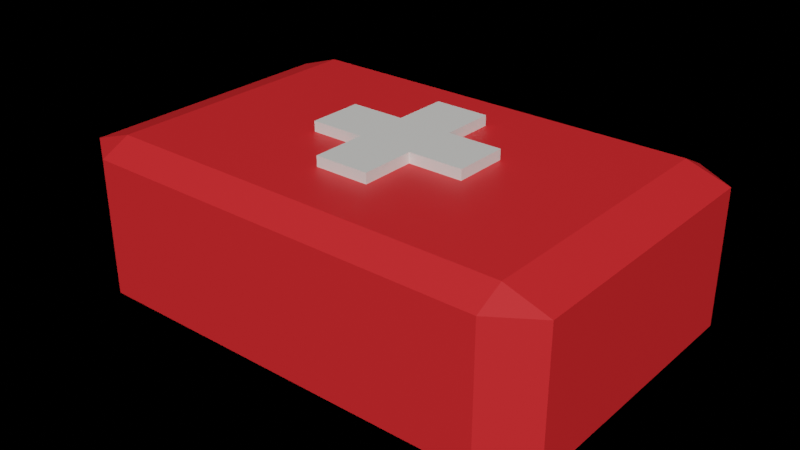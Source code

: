 # Source: Medkit.blend  (saved by Blender 3.4.6; exported with 4.5.12 LTS)
import bpy
from mathutils import Matrix  # noqa: F401  (used for matrix-valued properties, if any)

bpy.ops.wm.read_factory_settings(use_empty=True)
scene = bpy.context.scene
scene.name = 'Scene'

# ---- collections
col_collection = bpy.data.collections.new('Collection'); scene.collection.children.link(col_collection)

# ---- materials (node trees are filled in below, after node groups)
mat_white = bpy.data.materials.new('White')
mat_white.use_transparent_shadow = False
mat_red = bpy.data.materials.new('Red')
mat_red.use_transparent_shadow = False

# ---- material node trees
mat_white.use_nodes = True; mat_white.node_tree.nodes.clear()
_N = mat_white.node_tree.nodes; _L = mat_white.node_tree.links
n0 = _N.new('ShaderNodeBsdfPrincipled'); n0.name = 'Principled BSDF'; n0.location = (10, 300)
n0.distribution = 'GGX'
n0.subsurface_method = 'RANDOM_WALK_SKIN'
n0.inputs[0].default_value = (0.8, 0.7898, 0.7595, 1.0)
n0.inputs[3].default_value = 1.45
n0.inputs[27].default_value = (0.0, 0.0, 0.0, 1.0)
n0.inputs[28].default_value = 1.0
n1 = _N.new('ShaderNodeOutputMaterial'); n1.name = 'Material Output'; n1.location = (300, 300)
_L.new(n0.outputs[0], n1.inputs[0])
n1.is_active_output = True
mat_red.use_nodes = True; mat_red.node_tree.nodes.clear()
_N = mat_red.node_tree.nodes; _L = mat_red.node_tree.links
n0 = _N.new('ShaderNodeBsdfPrincipled'); n0.name = 'Principled BSDF'; n0.location = (10, 300)
n0.distribution = 'GGX'
n0.subsurface_method = 'RANDOM_WALK_SKIN'
n0.inputs[0].default_value = (0.8, 0.02566, 0.02955, 1.0)
n0.inputs[3].default_value = 1.45
n0.inputs[27].default_value = (0.0, 0.0, 0.0, 1.0)
n0.inputs[28].default_value = 1.0
n1 = _N.new('ShaderNodeOutputMaterial'); n1.name = 'Material Output'; n1.location = (300, 300)
_L.new(n0.outputs[0], n1.inputs[0])
n1.is_active_output = True

# ---- world
world_world = bpy.data.worlds.new('World'); scene.world = world_world
world_world.use_nodes = True; world_world.node_tree.nodes.clear()
_N = world_world.node_tree.nodes; _L = world_world.node_tree.links
n0 = _N.new('ShaderNodeOutputWorld'); n0.name = 'World Output'; n0.location = (300, 300)
n1 = _N.new('ShaderNodeVertexColor'); n1.name = 'Color Attribute'; n1.location = (-180, 275)
n2 = _N.new('ShaderNodeBsdfGlass'); n2.name = 'Glass BSDF'; n2.location = (10, 300)
n2.distribution = 'BECKMANN'
n2.inputs[2].default_value = 1.45
_L.new(n2.outputs[0], n0.inputs[0])
_L.new(n1.outputs[0], n2.inputs[0])
n0.is_active_output = True
world_world.color = (0.05088, 0.05088, 0.05088)
world_world.use_sun_shadow = False
world_world.sun_shadow_jitter_overblur = 0.0

# ---- meshes
me_cube_002 = bpy.data.meshes.new('Cube.002')
me_cube_002.from_pydata([(-0.8254, -0.8254, -1.0), (-0.8254, -1.0, -0.8254), (-1.0, -0.8254, -0.8254), (-0.8254, -1.0, 0.8254), (-0.8254, -0.8254, 1.0), (-1.0, -0.8254, 0.8254), (-0.8254, 0.8254, -1.0), (-1.0, 0.8254, -0.8254), (-0.8254, 1.0, -0.8254), (-0.8254, 0.8254, 1.0), (-0.8254, 1.0, 0.8254), (-1.0, 0.8254, 0.8254), (0.8254, -0.8254, -1.0), (1.0, -0.8254, -0.8254), (0.8254, -1.0, -0.8254), (0.8254, -0.8254, 1.0), (0.8254, -1.0, 0.8254), (1.0, -0.8254, 0.8254), (0.8254, 0.8254, -1.0), (0.8254, 1.0, -0.8254), (1.0, 0.8254, -0.8254), (0.8254, 0.8254, 1.0), (1.0, 0.8254, 0.8254), (0.8254, 1.0, 0.8254), (-0.1034, -0.1406, 1.126), (-0.1034, -0.474, 1.0), (0.1188, -0.474, 1.0), (-0.3256, -0.1406, 1.126), (-0.3256, -0.1406, 1.0), (-0.1034, -0.1406, 1.0), (0.1188, -0.1406, 1.0), (0.3411, -0.1406, 1.0), (-0.3256, 0.1927, 1.0), (-0.1034, 0.1927, 1.0), (0.1188, 0.1927, 1.0), (0.3411, 0.1927, 1.0), (0.1188, -0.474, 1.126), (-0.1034, 0.526, 1.0), (0.1188, 0.526, 1.0), (-0.1034, -0.474, 1.126), (0.1188, -0.1406, 1.126), (0.3411, -0.1406, 1.126), (-0.3256, 0.1927, 1.126), (-0.1034, 0.1927, 1.126), (0.1188, 0.1927, 1.126), (0.3411, 0.1927, 1.126), (-0.1034, 0.526, 1.126), (0.1188, 0.526, 1.126)], [], [(14, 16, 3, 1), (20, 22, 17, 13), (21, 9, 4, 15), (2, 5, 11, 7), (8, 10, 23, 19), (0, 1, 2), (3, 4, 5), (6, 7, 8), (9, 10, 11), (12, 13, 14), (15, 16, 17), (18, 19, 20), (21, 22, 23), (6, 0, 2, 7), (1, 3, 5, 2), (4, 9, 11, 5), (10, 8, 7, 11), (18, 6, 8, 19), (9, 21, 23, 10), (22, 20, 19, 23), (12, 18, 20, 13), (21, 15, 17, 22), (16, 14, 13, 17), (0, 12, 14, 1), (15, 4, 3, 16), (6, 18, 12, 0), (40, 41, 45, 44), (25, 29, 30, 26), (24, 40, 44, 43), (28, 32, 33, 29), (29, 33, 34, 30), (30, 34, 35, 31), (27, 24, 43, 42), (33, 37, 38, 34), (39, 36, 40, 24), (43, 44, 47, 46), (38, 37, 46, 47), (25, 26, 36, 39), (37, 33, 43, 46), (31, 35, 45, 41), (26, 30, 40, 36), (33, 32, 42, 43), (29, 25, 39, 24), (30, 31, 41, 40), (35, 34, 44, 45), (34, 38, 47, 44), (28, 29, 24, 27), (32, 28, 27, 42)])
me_cube_002.polygons.foreach_set('material_index', [1, 1, 1, 1, 1, 1, 1, 1, 1, 1, 1, 1, 1, 1, 1, 1, 1, 1, 1, 1, 1, 1, 1, 1, 1, 1, 0, 0, 0, 0, 0, 0, 0, 0, 0, 0, 1, 0, 1, 0, 0, 1, 0, 0, 0, 0, 0, 1])
_uv = me_cube_002.uv_layers.new(name='UVMap')
_uv.uv.foreach_set('vector', [0.3968, 0.7718, 0.6032, 0.7718, 0.6032, 0.9782, 0.3968, 0.9782, 0.3968, 0.5218, 0.6032, 0.5218, 0.6032, 0.7282, 0.3968, 0.7282, 0.6468, 0.5218, 0.8532, 0.5218, 0.8532, 0.7282, 0.6468, 0.7282, 0.3968, 0.02182, 0.6032, 0.02182, 0.6032, 0.2282, 0.3968, 0.2282, 0.3968, 0.2718, 0.6032, 0.2718, 0.6032, 0.4782, 0.3968, 0.4782, 0.1468, 0.7282, 0.1468, 0.75, 0.125, 0.7282, 0.6032, 0.0, 0.625, 0.02182, 0.6032, 0.02182, 0.1468, 0.5218, 0.125, 0.5218, 0.1468, 0.5, 0.625, 0.2282, 0.6032, 0.25, 0.6032, 0.2282, 0.3532, 0.7282, 0.375, 0.7282, 0.3532, 0.75, 0.625, 0.7718, 0.6032, 0.7718, 0.6032, 0.75, 0.3532, 0.5218, 0.3532, 0.5, 0.375, 0.5218, 0.625, 0.4782, 0.6032, 0.5, 0.6032, 0.4782, 0.1468, 0.5218, 0.1468, 0.7282, 0.125, 0.7282, 0.125, 0.5218, 0.3968, 0.0, 0.6032, 0.0, 0.6032, 0.02182, 0.3968, 0.02182, 0.625, 0.02182, 0.625, 0.2282, 0.6032, 0.2282, 0.6032, 0.02182, 0.6032, 0.2718, 0.3968, 0.2718, 0.3968, 0.2282, 0.6032, 0.2282, 0.3532, 0.5218, 0.1468, 0.5218, 0.1468, 0.5, 0.3532, 0.5, 0.625, 0.2718, 0.625, 0.4782, 0.6032, 0.4782, 0.6032, 0.2718, 0.6032, 0.5218, 0.3968, 0.5218, 0.3968, 0.4782, 0.6032, 0.4782, 0.3532, 0.7282, 0.3532, 0.5218, 0.3968, 0.5218, 0.3968, 0.7282, 0.6468, 0.5218, 0.6468, 0.7282, 0.6032, 0.7282, 0.6032, 0.5218, 0.6032, 0.7718, 0.3968, 0.7718, 0.3968, 0.7282, 0.6032, 0.7282, 0.1468, 0.7282, 0.3532, 0.7282, 0.3532, 0.75, 0.1468, 0.75, 0.625, 0.7718, 0.625, 0.9782, 0.6032, 0.9782, 0.6032, 0.7718, 0.1468, 0.5218, 0.3532, 0.5218, 0.3532, 0.7282, 0.1468, 0.7282, 0.6667, 0.3333, 1.0, 0.3333, 1.0, 0.6667, 0.6667, 0.6667, 0.3333, 0.0, 0.3333, 0.3333, 0.6667, 0.3333, 0.6667, 0.0, 0.3333, 0.3333, 0.6667, 0.3333, 0.6667, 0.6667, 0.3333, 0.6667, 0.0, 0.3333, 0.0, 0.6667, 0.3333, 0.6667, 0.3333, 0.3333, 0.3333, 0.3333, 0.3333, 0.6667, 0.6667, 0.6667, 0.6667, 0.3333, 0.6667, 0.3333, 0.6667, 0.6667, 1.0, 0.6667, 1.0, 0.3333, 0.0, 0.3333, 0.3333, 0.3333, 0.3333, 0.6667, 0.0, 0.6667, 0.3333, 0.6667, 0.3333, 1.0, 0.6667, 1.0, 0.6667, 0.6667, 0.3333, 0.0, 0.6667, 0.0, 0.6667, 0.3333, 0.3333, 0.3333, 0.3333, 0.6667, 0.6667, 0.6667, 0.6667, 1.0, 0.3333, 1.0, 0.6667, 1.0, 0.3333, 1.0, 0.3333, 1.0, 0.6667, 1.0, 0.3333, 0.0, 0.6667, 0.0, 0.6667, 0.0, 0.3333, 0.0, 0.3333, 1.0, 0.3333, 0.6667, 0.3333, 0.6667, 0.3333, 1.0, 1.0, 0.3333, 1.0, 0.6667, 1.0, 0.6667, 1.0, 0.3333, 0.6667, 0.0, 0.6667, 0.3333, 0.6667, 0.3333, 0.6667, 0.0, 0.3333, 0.6667, 0.0, 0.6667, 0.0, 0.6667, 0.3333, 0.6667, 0.3333, 0.3333, 0.3333, 0.0, 0.3333, 0.0, 0.3333, 0.3333, 0.6667, 0.3333, 1.0, 0.3333, 1.0, 0.3333, 0.6667, 0.3333, 1.0, 0.6667, 0.6667, 0.6667, 0.6667, 0.6667, 1.0, 0.6667, 0.6667, 0.6667, 0.6667, 1.0, 0.6667, 1.0, 0.6667, 0.6667, 0.0, 0.3333, 0.3333, 0.3333, 0.3333, 0.3333, 0.0, 0.3333, 0.0, 0.6667, 0.0, 0.3333, 0.0, 0.3333, 0.0, 0.6667])
me_cube_002.materials.append(mat_white)
me_cube_002.materials.append(mat_red)
me_cube_002.update()

# ---- objects
ob_cube = bpy.data.objects.new('Cube', me_cube_002)

# ---- transforms, parenting, visibility, modifiers, constraints
ob_cube.location = (0.0, 0.0, 0.0)
ob_cube.scale = (3.0, 2.0, 1.0)

# ---- collection membership
col_collection.objects.link(ob_cube)

# ---- scene / render settings (as saved in the file)
scene.frame_start = 1; scene.frame_end = 250; scene.frame_set(0)
scene.render.engine = 'BLENDER_EEVEE_NEXT'
scene.cycles.sampling_pattern = 'TABULATED_SOBOL'
scene.cycles.use_light_tree = False
scene.view_settings.view_transform = 'Filmic'
bpy.context.view_layer.update()

# ---- added for rendering (the .blend has no active camera and no usable light): camera, sun
cam_auto = bpy.data.cameras.new('AutoCamera')
cam_auto.lens = 50.0
cam_auto.sensor_width = 36.0
cam_auto.clip_end = 1000.0
ob_auto_camera = bpy.data.objects.new('AutoCamera', cam_auto)
scene.collection.objects.link(ob_auto_camera)
ob_auto_camera.location = (6.95575, -8.3469, 5.62749)
ob_auto_camera.rotation_euler = (1.09748, -7.21219e-08, 0.694738)
scene.camera = ob_auto_camera
light_auto_sun = bpy.data.lights.new('AutoSun', 'SUN')
light_auto_sun.energy = 3.0
light_auto_sun.angle = 0.0523599
ob_auto_sun = bpy.data.objects.new('AutoSun', light_auto_sun)
scene.collection.objects.link(ob_auto_sun)
ob_auto_sun.rotation_euler = (0.872665, 0.174533, 0.523599)
bpy.context.view_layer.update()
